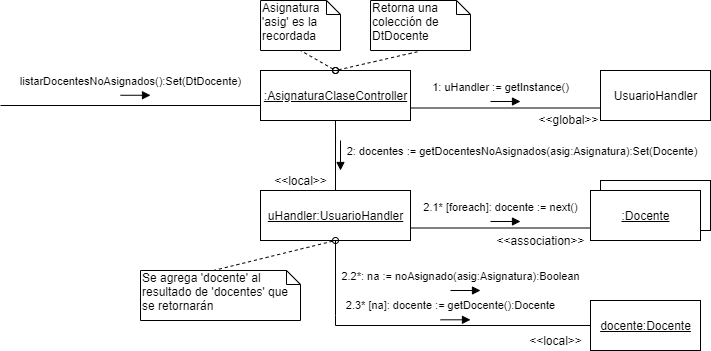

The diagram above was exported from draw.io. Its source (the exported page's mxGraphModel, read from the mxfile embedded in the PNG):
<mxGraphModel dx="998" dy="548" grid="1" gridSize="10" guides="1" tooltips="1" connect="1" arrows="1" fold="1" page="1" pageScale="1" pageWidth="1100" pageHeight="850" background="#ffffff" math="0" shadow="0">
  <root>
    <mxCell id="0" />
    <mxCell id="1" parent="0" />
    <mxCell id="2" value="listarDocentesNoAsignados():Set(DtDocente)" style="html=1;verticalAlign=bottom;endArrow=block;" edge="1" parent="1">
      <mxGeometry x="-0.3333" y="5" width="80" relative="1" as="geometry">
        <mxPoint x="150" y="104.75999999999999" as="sourcePoint" />
        <mxPoint x="180" y="104.75999999999999" as="targetPoint" />
        <mxPoint as="offset" />
      </mxGeometry>
    </mxCell>
    <mxCell id="3" value="" style="line;strokeWidth=1;fillColor=none;align=left;verticalAlign=middle;spacingTop=-1;spacingLeft=3;spacingRight=3;rotatable=0;labelPosition=right;points=[];portConstraint=eastwest;" vertex="1" parent="1">
      <mxGeometry x="30" y="111" width="260" height="8" as="geometry" />
    </mxCell>
    <mxCell id="4" value="&lt;u&gt;:AsignaturaClaseController&lt;/u&gt;" style="html=1;" vertex="1" parent="1">
      <mxGeometry x="290" y="80" width="150" height="50" as="geometry" />
    </mxCell>
    <mxCell id="5" value="Asignatura 'asig' es la recordada" style="shape=note;whiteSpace=wrap;html=1;size=14;verticalAlign=top;align=left;spacingTop=-6;" vertex="1" parent="1">
      <mxGeometry x="290" y="10" width="80" height="50" as="geometry" />
    </mxCell>
    <mxCell id="6" value="" style="endArrow=none;dashed=1;html=1;entryX=0.5;entryY=1;entryDx=0;entryDy=0;entryPerimeter=0;startArrow=oval;startFill=0;exitX=0.5;exitY=0;exitDx=0;exitDy=0;" edge="1" source="4" target="5" parent="1">
      <mxGeometry width="50" height="50" relative="1" as="geometry">
        <mxPoint x="370" y="70" as="sourcePoint" />
        <mxPoint x="595" y="31" as="targetPoint" />
      </mxGeometry>
    </mxCell>
    <mxCell id="7" value="&lt;u&gt;uHandler:UsuarioHandler&lt;/u&gt;" style="html=1;" vertex="1" parent="1">
      <mxGeometry x="290" y="200" width="150" height="50" as="geometry" />
    </mxCell>
    <mxCell id="8" value="" style="html=1;" vertex="1" parent="1">
      <mxGeometry x="630" y="190" width="110" height="50" as="geometry" />
    </mxCell>
    <mxCell id="9" value="&lt;u&gt;:Docente&lt;/u&gt;" style="html=1;" vertex="1" parent="1">
      <mxGeometry x="620" y="200" width="110" height="50" as="geometry" />
    </mxCell>
    <mxCell id="10" value="" style="endArrow=none;html=1;entryX=0;entryY=0.75;entryDx=0;entryDy=0;exitX=1;exitY=0.75;exitDx=0;exitDy=0;" edge="1" source="7" target="9" parent="1">
      <mxGeometry width="50" height="50" relative="1" as="geometry">
        <mxPoint x="390" y="260" as="sourcePoint" />
        <mxPoint x="440" y="210" as="targetPoint" />
      </mxGeometry>
    </mxCell>
    <mxCell id="11" value="&lt;u&gt;docente:Docente&lt;/u&gt;" style="html=1;" vertex="1" parent="1">
      <mxGeometry x="620" y="310" width="110" height="50" as="geometry" />
    </mxCell>
    <mxCell id="12" value="" style="endArrow=none;html=1;exitX=0.5;exitY=1;exitDx=0;exitDy=0;entryX=0;entryY=0.5;entryDx=0;entryDy=0;rounded=0;" edge="1" source="7" target="11" parent="1">
      <mxGeometry width="50" height="50" relative="1" as="geometry">
        <mxPoint x="540" y="260" as="sourcePoint" />
        <mxPoint x="590" y="210" as="targetPoint" />
        <Array as="points">
          <mxPoint x="365" y="325" />
          <mxPoint x="365" y="335" />
        </Array>
      </mxGeometry>
    </mxCell>
    <mxCell id="13" value="2.1* [foreach]: docente := next()" style="html=1;verticalAlign=bottom;endArrow=block;" edge="1" parent="1">
      <mxGeometry x="-0.3333" y="5" width="80" relative="1" as="geometry">
        <mxPoint x="520" y="231" as="sourcePoint" />
        <mxPoint x="550" y="231" as="targetPoint" />
        <mxPoint as="offset" />
      </mxGeometry>
    </mxCell>
    <mxCell id="14" value="2.2*: na := noAsignado(asig:Asignatura):Boolean" style="html=1;verticalAlign=bottom;endArrow=block;" edge="1" parent="1">
      <mxGeometry x="-0.3333" y="5" width="80" relative="1" as="geometry">
        <mxPoint x="480" y="300" as="sourcePoint" />
        <mxPoint x="510" y="300" as="targetPoint" />
        <mxPoint as="offset" />
      </mxGeometry>
    </mxCell>
    <mxCell id="15" value="2.3* [na]: docente := getDocente():Docente" style="html=1;verticalAlign=bottom;endArrow=block;" edge="1" parent="1">
      <mxGeometry x="-0.3333" y="5" width="80" relative="1" as="geometry">
        <mxPoint x="470" y="329.30999999999995" as="sourcePoint" />
        <mxPoint x="500" y="329.30999999999995" as="targetPoint" />
        <mxPoint as="offset" />
      </mxGeometry>
    </mxCell>
    <mxCell id="16" value="Se agrega 'docente' al resultado de 'docentes' que se retornarán" style="shape=note;whiteSpace=wrap;html=1;size=14;verticalAlign=top;align=left;spacingTop=-6;" vertex="1" parent="1">
      <mxGeometry x="170" y="280" width="160" height="50" as="geometry" />
    </mxCell>
    <mxCell id="17" value="" style="endArrow=none;dashed=1;html=1;entryX=0;entryY=0;entryDx=73;entryDy=0;entryPerimeter=0;exitX=0.5;exitY=1;exitDx=0;exitDy=0;startArrow=oval;startFill=0;" edge="1" source="7" target="16" parent="1">
      <mxGeometry width="50" height="50" relative="1" as="geometry">
        <mxPoint x="364.9999999999998" y="260" as="sourcePoint" />
        <mxPoint x="-130" y="190" as="targetPoint" />
      </mxGeometry>
    </mxCell>
    <mxCell id="18" value="UsuarioHandler" style="html=1;" vertex="1" parent="1">
      <mxGeometry x="630" y="80" width="110" height="50" as="geometry" />
    </mxCell>
    <mxCell id="19" value="1: uHandler := getInstance()" style="html=1;verticalAlign=bottom;endArrow=block;" edge="1" parent="1">
      <mxGeometry x="-0.3333" y="5" width="80" relative="1" as="geometry">
        <mxPoint x="519.9999999999998" y="111" as="sourcePoint" />
        <mxPoint x="549.9999999999998" y="111" as="targetPoint" />
        <mxPoint as="offset" />
      </mxGeometry>
    </mxCell>
    <mxCell id="20" value="" style="endArrow=none;html=1;entryX=1;entryY=0.75;entryDx=0;entryDy=0;exitX=0;exitY=0.75;exitDx=0;exitDy=0;" edge="1" source="18" target="4" parent="1">
      <mxGeometry width="50" height="50" relative="1" as="geometry">
        <mxPoint x="680" y="210" as="sourcePoint" />
        <mxPoint x="730" y="160" as="targetPoint" />
      </mxGeometry>
    </mxCell>
    <mxCell id="21" value="" style="endArrow=none;html=1;entryX=0.5;entryY=1;entryDx=0;entryDy=0;exitX=0.5;exitY=0;exitDx=0;exitDy=0;" edge="1" source="7" target="4" parent="1">
      <mxGeometry width="50" height="50" relative="1" as="geometry">
        <mxPoint x="460" y="220" as="sourcePoint" />
        <mxPoint x="510" y="170" as="targetPoint" />
      </mxGeometry>
    </mxCell>
    <mxCell id="22" value="&amp;nbsp;2: docentes := getDocentesNoAsignados(asig:Asignatura):Set(Docente)" style="html=1;verticalAlign=bottom;endArrow=block;" edge="1" parent="1">
      <mxGeometry x="0.3333" y="180" width="80" relative="1" as="geometry">
        <mxPoint x="370" y="150" as="sourcePoint" />
        <mxPoint x="370" y="180" as="targetPoint" />
        <mxPoint as="offset" />
      </mxGeometry>
    </mxCell>
    <mxCell id="23" value="Retorna una colección de DtDocente&amp;nbsp;" style="shape=note;whiteSpace=wrap;html=1;size=14;verticalAlign=top;align=left;spacingTop=-6;" vertex="1" parent="1">
      <mxGeometry x="400" y="10" width="100" height="50" as="geometry" />
    </mxCell>
    <mxCell id="24" value="" style="endArrow=none;dashed=1;html=1;entryX=0.468;entryY=1.026;entryDx=0;entryDy=0;entryPerimeter=0;startArrow=oval;startFill=0;" edge="1" target="23" parent="1">
      <mxGeometry width="50" height="50" relative="1" as="geometry">
        <mxPoint x="365" y="80" as="sourcePoint" />
        <mxPoint x="195" y="-100" as="targetPoint" />
      </mxGeometry>
    </mxCell>
    <mxCell id="25" value="&amp;lt;&amp;lt;association&amp;gt;&amp;gt;" style="text;html=1;align=center;verticalAlign=middle;resizable=0;points=[];autosize=1;" vertex="1" parent="1">
      <mxGeometry x="520" y="240" width="100" height="20" as="geometry" />
    </mxCell>
    <mxCell id="26" value="&amp;lt;&amp;lt;local&amp;gt;&amp;gt;" style="text;html=1;align=center;verticalAlign=middle;resizable=0;points=[];autosize=1;" vertex="1" parent="1">
      <mxGeometry x="550" y="340" width="70" height="20" as="geometry" />
    </mxCell>
    <mxCell id="27" value="&amp;lt;&amp;lt;global&amp;gt;&amp;gt;" style="text;html=1;align=center;verticalAlign=middle;resizable=0;points=[];autosize=1;" vertex="1" parent="1">
      <mxGeometry x="558" y="119" width="80" height="20" as="geometry" />
    </mxCell>
    <mxCell id="28" value="&amp;lt;&amp;lt;local&amp;gt;&amp;gt;" style="text;html=1;align=center;verticalAlign=middle;resizable=0;points=[];autosize=1;" vertex="1" parent="1">
      <mxGeometry x="295" y="180" width="70" height="20" as="geometry" />
    </mxCell>
  </root>
</mxGraphModel>